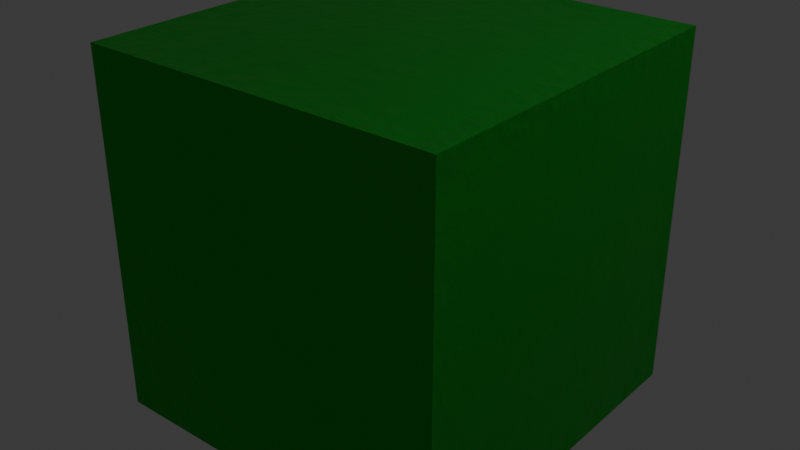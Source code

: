 # Source: metallic.blend  (saved by Blender 5.1.29; exported with 4.5.12 LTS)
import bpy
from mathutils import Matrix  # noqa: F401  (used for matrix-valued properties, if any)

bpy.ops.wm.read_factory_settings(use_empty=True)
scene = bpy.context.scene
scene.name = 'Scene'

# ---- collections
col_collection = bpy.data.collections.new('Collection'); scene.collection.children.link(col_collection)

# ---- materials (node trees are filled in below, after node groups)
mat_metallic = bpy.data.materials.new('metallic')
mat_metallic.alpha_threshold = 0.0
mat_metallic.use_backface_culling_lightprobe_volume = False
mat_metallic.roughness = 0.5
mat_metallic.line_color = (0.0, 0.0, 0.0, 1.0)

# ---- node groups
ng_metallic = bpy.data.node_groups.new('metallic', 'ShaderNodeTree')
_s = ng_metallic.interface.new_socket(name='Shader', in_out='OUTPUT', socket_type='NodeSocketShader')
_s = ng_metallic.interface.new_socket(name='Color', in_out='INPUT', socket_type='NodeSocketColor')
_s.default_value = (0.02485, 0.1601, 0.01431, 1.0)
_s.description = 'Value of the first color input'
_s = ng_metallic.interface.new_socket(name='Degradation Color', in_out='INPUT', socket_type='NodeSocketColor')
_s.default_value = (0.7018, 0.7018, 0.7018, 1.0)
_s.description = 'Value of the second color input'
_s = ng_metallic.interface.new_socket(name='Degradation', in_out='INPUT', socket_type='NodeSocketFloat')
_s.default_value = 0.5
_s.min_value = -1e+04
_s.max_value = 1e+04
_N = ng_metallic.nodes; _L = ng_metallic.links
n0 = _N.new('ShaderNodeBsdfPrincipled'); n0.name = 'Principled BSDF'; n0.location = (816, 10)
n0.inputs[1].default_value = 0.95
n0.inputs[2].default_value = 0.4273
n0.inputs[8].default_value = 0.1136
n0.inputs[9].default_value = (0.0, 0.2, 0.1)
n1 = _N.new('ShaderNodeTexNoise'); n1.name = 'Noise Texture'; n1.location = (-851, -41)
n1.width = 145
n1.noise_dimensions = '4D'
n1.inputs[2].default_value = 17.9
n1.inputs[3].default_value = 15.0
n2 = _N.new('ShaderNodeValToRGB'); n2.name = 'Color Ramp'; n2.location = (80, 152)
while len(n2.color_ramp.elements) > 1: n2.color_ramp.elements.remove(n2.color_ramp.elements[-1])
n2.color_ramp.elements[0].position = 0.45; n2.color_ramp.elements[0].color = (0.0, 0.0, 0.0, 1.0)
_e = n2.color_ramp.elements.new(0.5136); _e.color = (1.0, 1.0, 1.0, 1.0)
n3 = _N.new('ShaderNodeMix'); n3.name = 'Mix'; n3.location = (-547, 31)
n3.blend_type = 'MULTIPLY'
n3.inputs[0].default_value = 0.1
n4 = _N.new('ShaderNodeNewGeometry'); n4.name = 'Geometry.001'; n4.location = (-843, 213)
n5 = _N.new('ShaderNodeBump'); n5.name = 'Bump'; n5.location = (326, -242)
n5.inputs[0].default_value = 0.5
n5.inputs[1].default_value = 0.5
n6 = _N.new('ShaderNodeMapRange'); n6.name = 'Map Range'; n6.location = (99, -144)
n6.interpolation_type = 'SMOOTHSTEP'
n6.inputs[1].default_value = 0.33
n6.inputs[4].default_value = 1.1
n7 = _N.new('NodeGroupOutput'); n7.name = 'Group Output'; n7.location = (1204, -5)
n8 = _N.new('NodeGroupInput'); n8.name = 'Group Input'; n8.location = (-1423, 62)
n9 = _N.new('ShaderNodeMix'); n9.name = 'Mix.001'; n9.location = (452, 175)
n9.data_type = 'RGBA'
n10 = _N.new('ShaderNodeMath'); n10.name = 'Math'; n10.location = (-202, -49)
n10.operation = 'MULTIPLY'
n11 = _N.new('ShaderNodeMapRange'); n11.name = 'Map Range.001'; n11.location = (-1117, -48)
n11.interpolation_type = 'SMOOTHSTEP'
n11.inputs[3].default_value = 0.7
n11.inputs[4].default_value = 0.95
_L.new(n1.outputs[0], n3.inputs[3])
_L.new(n4.outputs[7], n3.inputs[2])
_L.new(n10.outputs[0], n2.inputs[0])
_L.new(n5.outputs[0], n0.inputs[5])
_L.new(n4.outputs[1], n5.inputs[4])
_L.new(n0.outputs[0], n7.inputs[0])
_L.new(n9.outputs[2], n0.inputs[0])
_L.new(n8.outputs[0], n9.inputs[6])
_L.new(n2.outputs[0], n9.inputs[0])
_L.new(n8.outputs[1], n9.inputs[7])
_L.new(n3.outputs[0], n10.inputs[0])
_L.new(n10.outputs[0], n6.inputs[0])
_L.new(n6.outputs[0], n5.inputs[3])
_L.new(n8.outputs[2], n11.inputs[0])
_L.new(n11.outputs[0], n10.inputs[1])
n7.is_active_output = True
ng_geometry_nodes = bpy.data.node_groups.new('Geometry Nodes', 'GeometryNodeTree')
_s = ng_geometry_nodes.interface.new_socket(name='Geometry', in_out='OUTPUT', socket_type='NodeSocketGeometry')
_s = ng_geometry_nodes.interface.new_socket(name='Geometry', in_out='INPUT', socket_type='NodeSocketGeometry')
ng_geometry_nodes.is_modifier = True
_N = ng_geometry_nodes.nodes; _L = ng_geometry_nodes.links
n0 = _N.new('NodeGroupInput'); n0.name = 'Group Input'; n0.location = (-376, 52)
n1 = _N.new('NodeGroupOutput'); n1.name = 'Group Output'; n1.location = (570, 20)
n1.hide = True
n2 = _N.new('GeometryNodeSubdivideMesh'); n2.name = 'Subdivide Mesh'; n2.location = (88, 43)
n2.inputs[1].default_value = 4
_L.new(n0.outputs[0], n2.inputs[0])
_L.new(n2.outputs[0], n1.inputs[0])
n1.is_active_output = True

# ---- material node trees
mat_metallic.use_nodes = True; mat_metallic.node_tree.nodes.clear()
_N = mat_metallic.node_tree.nodes; _L = mat_metallic.node_tree.links
n0 = _N.new('ShaderNodeOutputMaterial'); n0.name = 'Material Output'; n0.location = (219, 405)
n1 = _N.new('ShaderNodeGroup'); n1.name = 'Group'; n1.location = (-294, 440)
n1.label = 'metallic'
n1.node_tree = ng_metallic
n1.inputs[0].default_value = (0.02175, 0.5, 0.02448, 1.0)
n1.inputs[1].default_value = (0.7018, 0.7018, 0.7018, 1.0)
n1.inputs[2].default_value = 0.1
_L.new(n1.outputs[0], n0.inputs[0])
n0.is_active_output = True

# ---- world
world_world = bpy.data.worlds.new('World'); scene.world = world_world
world_world.use_nodes = True; world_world.node_tree.nodes.clear()
_N = world_world.node_tree.nodes; _L = world_world.node_tree.links
n0 = _N.new('ShaderNodeOutputWorld'); n0.name = 'World Output'; n0.location = (200, 100)
n1 = _N.new('ShaderNodeBackground'); n1.name = 'Background'; n1.location = (-200, 100)
n1.inputs[0].default_value = (0.05088, 0.05088, 0.05088, 1.0)
_L.new(n1.outputs[0], n0.inputs[0])
n0.is_active_output = True
world_world.color = (0.05088, 0.05088, 0.05088)
world_world.sun_shadow_jitter_overblur = 0.0

# ---- lights
light_light = bpy.data.lights.new('Light', 'POINT')
light_light.energy = 1000.0
light_light.shadow_soft_size = 0.1

# ---- meshes
me_cube = bpy.data.meshes.new('Cube')
me_cube.from_pydata([(1.0, 1.0, 1.0), (1.0, 1.0, -1.0), (1.0, -1.0, 1.0), (1.0, -1.0, -1.0), (-1.0, 1.0, 1.0), (-1.0, 1.0, -1.0), (-1.0, -1.0, 1.0), (-1.0, -1.0, -1.0)], [], [(0, 4, 6, 2), (3, 2, 6, 7), (7, 6, 4, 5), (5, 1, 3, 7), (1, 0, 2, 3), (5, 4, 0, 1)])
_uv = me_cube.uv_layers.new(name='UVMap')
_uv.uv.foreach_set('vector', [0.625, 0.5, 0.875, 0.5, 0.875, 0.75, 0.625, 0.75, 0.375, 0.75, 0.625, 0.75, 0.625, 1.0, 0.375, 1.0, 0.375, 0.0, 0.625, 0.0, 0.625, 0.25, 0.375, 0.25, 0.125, 0.5, 0.375, 0.5, 0.375, 0.75, 0.125, 0.75, 0.375, 0.5, 0.625, 0.5, 0.625, 0.75, 0.375, 0.75, 0.375, 0.25, 0.625, 0.25, 0.625, 0.5, 0.375, 0.5])
me_cube.materials.append(mat_metallic)
me_cube.use_mirror_vertex_groups = False
me_cube.update()

# ---- objects
ob_cube = bpy.data.objects.new('Cube', me_cube)
ob_light = bpy.data.objects.new('Light', light_light)

# ---- transforms, parenting, visibility, modifiers, constraints
ob_cube.location = (0.0, 0.0, 0.0)
ob_cube.lock_rotations_4d = False
ob_cube.empty_display_type = 'ARROWS'
ob_cube.lineart.crease_threshold = 0.0
_m = ob_cube.modifiers.new('GeometryNodes', 'NODES')
_m.node_group = ng_geometry_nodes
ob_light.location = (4.076, 1.005, 5.904)
ob_light.rotation_euler = (0.6503, 0.05522, 1.866)
ob_light.lock_rotations_4d = False
ob_light.empty_display_type = 'ARROWS'
ob_light.color = (0.0, 0.0, 0.0, 0.0)
ob_light.lineart.crease_threshold = 0.0

# ---- collection membership
col_collection.objects.link(ob_cube)
col_collection.objects.link(ob_light)

# ---- scene / render settings (as saved in the file)
scene.frame_start = 1; scene.frame_end = 250; scene.frame_set(1)
scene.render.engine = 'CYCLES'
scene.render.bake_bias = 0.0
scene.render.bake_samples = 0
scene.cycles.sampling_pattern = 'TABULATED_SOBOL'
scene.eevee.use_volume_custom_range = False
bpy.context.view_layer.update()

# ---- added for rendering (the .blend has no active camera): camera
cam_auto = bpy.data.cameras.new('AutoCamera')
cam_auto.lens = 50.0
cam_auto.sensor_width = 36.0
cam_auto.clip_end = 1000.0
ob_auto_camera = bpy.data.objects.new('AutoCamera', cam_auto)
scene.collection.objects.link(ob_auto_camera)
ob_auto_camera.location = (3.20507, -3.84609, 2.56406)
ob_auto_camera.rotation_euler = (1.09748, -7.21219e-08, 0.694738)
scene.camera = ob_auto_camera
bpy.context.view_layer.update()
